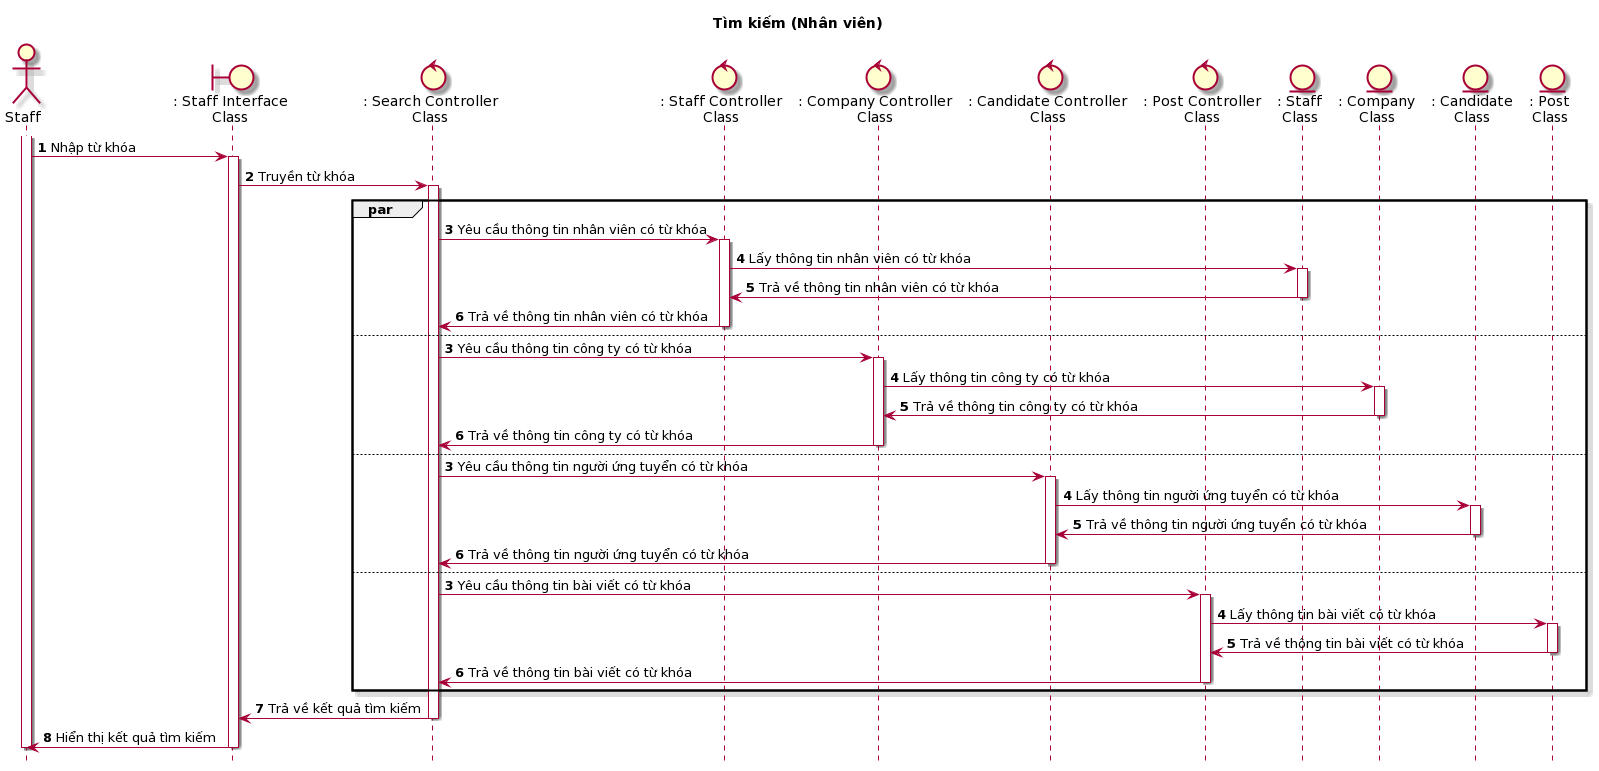

The diagram above was rendered by PlantUML. Its source (embedded in the PNG):
@startuml
skin rose
hide footbox

title Tìm kiếm (Nhân viên)

actor Staff as staff
boundary ": Staff Interface\nClass" as staffInterface
control ": Search Controller\nClass" as searchController
control ": Staff Controller\nClass" as staffController
control ": Company Controller\nClass" as companyController
control ": Candidate Controller\nClass" as candidateController
control ": Post Controller\nClass" as postController
entity ": Staff\nClass" as staffClass
entity ": Company\nClass" as companyClass
entity ": Candidate\nClass" as candidateClass
entity ": Post\nClass" as postClass

autonumber
staff++
staff -> staffInterface++: Nhập từ khóa
staffInterface -> searchController++: Truyền từ khóa
par
    searchController -> staffController++: Yêu cầu thông tin nhân viên có từ khóa
    staffController -> staffClass++: Lấy thông tin nhân viên có từ khóa
    staffClass -> staffController--: Trả về thông tin nhân viên có từ khóa
    staffController -> searchController--: Trả về thông tin nhân viên có từ khóa
else
    autonumber 3
    searchController -> companyController++: Yêu cầu thông tin công ty có từ khóa
    companyController -> companyClass++: Lấy thông tin công ty có từ khóa
    companyClass -> companyController--: Trả về thông tin công ty có từ khóa
    companyController -> searchController--: Trả về thông tin công ty có từ khóa
else
    autonumber 3
    searchController -> candidateController++: Yêu cầu thông tin người ứng tuyển có từ khóa
    candidateController -> candidateClass++: Lấy thông tin người ứng tuyển có từ khóa
    candidateClass -> candidateController--: Trả về thông tin người ứng tuyển có từ khóa
    candidateController -> searchController--: Trả về thông tin người ứng tuyển có từ khóa
else
    autonumber 3
    searchController -> postController++: Yêu cầu thông tin bài viết có từ khóa
    postController -> postClass++: Lấy thông tin bài viết có từ khóa
    postClass -> postController--: Trả về thông tin bài viết có từ khóa
    postController -> searchController--: Trả về thông tin bài viết có từ khóa
end
searchController -> staffInterface--: Trả về kết quả tìm kiếm
staffInterface -> staff--: Hiển thị kết quả tìm kiếm
staff--
@enduml